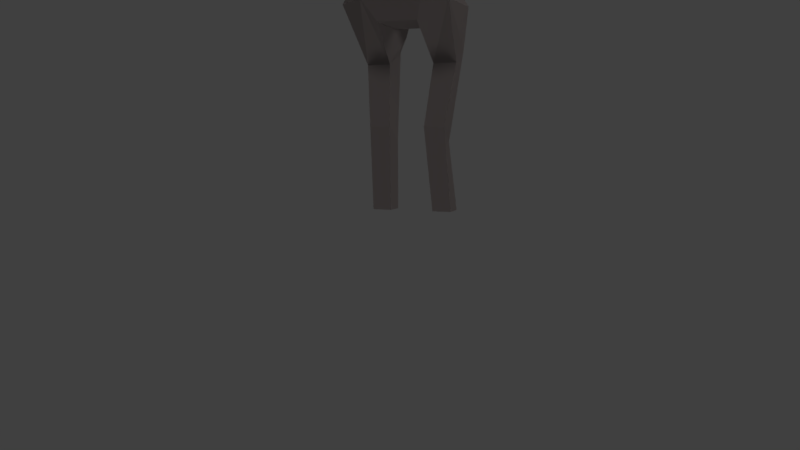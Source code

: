 # Source: SlimeHands-Prod.blend  (saved by Blender 2.79.0; exported with 4.5.12 LTS)
import bpy
from mathutils import Matrix  # noqa: F401  (used for matrix-valued properties, if any)

bpy.ops.wm.read_factory_settings(use_empty=True)
scene = bpy.context.scene
scene.name = 'Scene'

# ---- collections
col_collection_1 = bpy.data.collections.new('Collection 1'); scene.collection.children.link(col_collection_1)

# ---- materials (node trees are filled in below, after node groups)
mat_material_002 = bpy.data.materials.new('Material.002')
mat_material_002.alpha_threshold = 0.0
mat_material_002.use_transparent_shadow = False
mat_material_002.diffuse_color = (0.06681, 0.05798, 0.05641, 1.0)
mat_material_002.specular_color = (0.65, 0.65, 0.65)
mat_material_002.roughness = 0.5

# ---- material node trees

# ---- world
world_world = bpy.data.worlds.new('World'); scene.world = world_world
world_world.color = (0.05088, 0.05088, 0.05088)
world_world.use_sun_shadow = False
world_world.sun_shadow_jitter_overblur = 0.0
world_world.cycles.sampling_method = 'MANUAL'

# ---- cameras
cam_camera = bpy.data.cameras.new('Camera')
cam_camera.clip_end = 100.0
cam_camera.lens = 35.0
cam_camera.sensor_width = 32.0
cam_camera.sensor_height = 18.0
cam_camera.ortho_scale = 7.314
cam_camera.dof.focus_distance = 0.0
cam_camera.dof.aperture_fstop = 128.0

# ---- lights
light_lamp_005 = bpy.data.lights.new('Lamp.005', 'SUN')
light_lamp_005.transmission_factor = 0.0
light_lamp_005.cutoff_distance = 30.0
light_lamp_005.angle = 0.1993
light_lamp_005.energy = 1.0
light_lamp_005.shadow_buffer_clip_start = 1.001
light_lamp_005.shadow_soft_size = 0.1
light_lamp_005.shadow_cascade_max_distance = 1000.0
light_lamp_004 = bpy.data.lights.new('Lamp.004', 'SUN')
light_lamp_004.transmission_factor = 0.0
light_lamp_004.cutoff_distance = 30.0
light_lamp_004.angle = 0.1993
light_lamp_004.energy = 1.0
light_lamp_004.shadow_buffer_clip_start = 1.001
light_lamp_004.shadow_soft_size = 0.1
light_lamp_004.shadow_cascade_max_distance = 1000.0
light_lamp_003 = bpy.data.lights.new('Lamp.003', 'SUN')
light_lamp_003.transmission_factor = 0.0
light_lamp_003.cutoff_distance = 30.0
light_lamp_003.angle = 0.1993
light_lamp_003.energy = 1.0
light_lamp_003.shadow_buffer_clip_start = 1.001
light_lamp_003.shadow_soft_size = 0.1
light_lamp_003.shadow_cascade_max_distance = 1000.0
light_lamp_002 = bpy.data.lights.new('Lamp.002', 'SUN')
light_lamp_002.transmission_factor = 0.0
light_lamp_002.cutoff_distance = 30.0
light_lamp_002.angle = 0.1993
light_lamp_002.energy = 1.0
light_lamp_002.shadow_buffer_clip_start = 1.001
light_lamp_002.shadow_soft_size = 0.1
light_lamp_002.shadow_cascade_max_distance = 1000.0
light_lamp_001 = bpy.data.lights.new('Lamp.001', 'SUN')
light_lamp_001.transmission_factor = 0.0
light_lamp_001.cutoff_distance = 30.0
light_lamp_001.angle = 0.1993
light_lamp_001.energy = 1.0
light_lamp_001.shadow_buffer_clip_start = 1.001
light_lamp_001.shadow_soft_size = 0.1
light_lamp_001.shadow_cascade_max_distance = 1000.0
light_lamp = bpy.data.lights.new('Lamp', 'SUN')
light_lamp.transmission_factor = 0.0
light_lamp.cutoff_distance = 30.0
light_lamp.angle = 0.1993
light_lamp.energy = 1.0
light_lamp.shadow_buffer_clip_start = 1.001
light_lamp.shadow_soft_size = 0.1
light_lamp.shadow_cascade_max_distance = 1000.0

# ---- meshes
me_body_001 = bpy.data.meshes.new('Body.001')
me_body_001.from_pydata([(-0.8049, 4.478, -0.6455), (-0.7841, 5.094, -0.5791), (-0.8049, 4.563, -0.3177), (-0.8049, 4.724, -0.9473), (-0.8049, 4.817, -0.2939), (-0.8049, 4.952, -0.8459), (0.8049, 4.478, -0.6455), (0.7841, 5.094, -0.5791), (0.8049, 4.563, -0.3177), (0.8049, 4.724, -0.9473), (0.8049, 4.817, -0.2939), (0.8049, 4.952, -0.8459), (-0.4775, 4.035, -0.7645), (-0.2812, 5.474, -1.931), (-0.3343, 5.641, -0.8813), (-0.6333, 4.93, -1.586), (-0.6277, 5.12, -0.8512), (-0.3238, 2.945, 0.07552), (-0.5575, 4.108, -0.3467), (-0.5617, 5.014, -0.3004), (-0.5575, 3.794, 0.08821), (-0.4103, 4.014, 0.2267), (-0.7113, 4.724, -0.9473), (-0.7113, 4.552, -0.2293), (-0.1973, 2.789, -0.8159), (-0.5465, 5.287, -0.616), (-0.5575, 3.779, -0.6599), (-0.2394, 2.884, -0.4699), (-0.7207, 4.48, -0.6787), (-0.5799, 5.274, -1.271), (-0.3691, 2.346, -0.53), (-0.8585, 3.217, 0.1739), (-0.7533, 2.346, -0.53), (-0.1226, 3.141, -0.8763), (-0.2134, 3.958, 0.3251), (-0.3544, 5.202, -0.234), (-0.3632, 2.571, -0.9736), (-0.2914, 1.353, -0.3212), (-0.5946, 1.127, -0.6439), (-0.2797, 1.127, -0.6472), (-0.7192, 2.571, -0.9736), (-0.6226, 1.353, -0.3212), (-0.8755, 3.209, -0.7228), (-0.6674, 0.01591, -0.5414), (-0.3576, 0.01591, -0.5414), (-0.3536, 0.01948, -0.8396), (-0.6635, 0.01948, -0.8396), (-0.1684, 4.622, -2.184), (-0.1493, 4.499, -2.084), (-0.432, 4.929, -1.915), (-0.21, 4.833, -2.203), (-0.4899, 3.273, 0.3509), (0.4775, 4.035, -0.7645), (0.2812, 5.474, -1.931), (-0.1679, 5.026, -0.0521), (0.1226, 3.141, -0.8763), (-0.3318, 4.574, 0.1418), (0.6333, 4.93, -1.586), (0.1879, 4.826, -2.358), (0.6277, 5.12, -0.8512), (0.3238, 2.945, 0.07552), (-4.151e-08, 5.362, -0.2749), (0.5575, 4.108, -0.3467), (0.5617, 5.014, -0.3004), (0.5575, 3.794, 0.08821), (0.4103, 4.014, 0.2267), (0.7113, 4.724, -0.9473), (0.7113, 4.552, -0.2293), (0.1973, 2.789, -0.8159), (0.496, 3.28, 0.3459), (0.3343, 5.641, -0.8813), (-1.25e-07, 5.778, -0.8279), (0.5465, 5.287, -0.616), (0.5575, 3.779, -0.6599), (0.1954, 2.884, -0.4699), (0.7207, 4.48, -0.6787), (0.5799, 5.274, -1.271), (0.3691, 2.346, -0.53), (0.8606, 3.226, 0.1792), (0.7467, 2.346, -0.53), (0.1679, 5.026, -0.0521), (0.2134, 3.958, 0.3251), (0.3318, 4.574, 0.1418), (0.3544, 5.202, -0.234), (0.3632, 2.571, -0.9736), (0.2914, 1.353, -0.3212), (0.5946, 1.121, -0.6439), (0.7192, 2.571, -0.9736), (0.6226, 1.353, -0.3212), (0.8755, 3.209, -0.7228), (0.2797, 1.127, -0.6472), (0.6674, 0.01591, -0.5414), (0.3576, 0.01591, -0.5414), (0.3536, 0.01948, -0.8396), (0.6635, 0.01948, -0.8396), (0.1684, 4.622, -2.184), (0.1493, 4.499, -2.084), (0.432, 4.929, -1.915), (-2.706e-07, 5.043, -1.792), (0.21, 4.833, -2.203), (-2.916e-07, 5.565, -1.931), (-0.1879, 4.826, -2.358), (-5.774, 4.509, -0.638), (-5.774, 4.901, -0.5915), (-5.774, 4.569, -0.4086), (-5.774, 4.682, -0.8493), (-5.774, 4.747, -0.3919), (-5.774, 4.841, -0.7783), (-2.108, 4.486, -0.6127), (-3.33, 4.495, -0.5799), (-4.552, 4.499, -0.5635), (-4.552, 4.684, -0.7899), (-3.33, 4.692, -0.8214), (-2.108, 4.708, -0.8844), (-2.108, 4.792, -0.2963), (-3.33, 4.766, -0.2987), (-4.552, 4.754, -0.2999), (-4.552, 4.563, -0.3177), (-3.33, 4.563, -0.3177), (-2.108, 4.563, -0.3177), (-2.108, 4.913, -0.793), (-3.33, 4.874, -0.7402), (-4.552, 4.855, -0.7138), (-4.552, 4.919, -0.5137), (-3.33, 4.942, -0.5268), (-2.108, 4.99, -0.5529), (-1.176, 4.72, -0.9324), (-1.176, 4.563, -0.3177), (-1.176, 5.026, -0.5729), (-1.176, 4.48, -0.6377), (-1.176, 4.811, -0.2945), (-1.176, 4.943, -0.8333), (5.774, 4.509, -0.638), (5.774, 4.901, -0.5915), (5.774, 4.569, -0.4086), (5.774, 4.682, -0.8493), (5.774, 4.747, -0.3919), (5.774, 4.841, -0.7783), (2.108, 4.486, -0.6127), (3.33, 4.495, -0.5799), (4.552, 4.499, -0.5635), (4.552, 4.684, -0.7899), (3.33, 4.692, -0.8214), (2.108, 4.708, -0.8844), (2.108, 4.792, -0.2963), (3.33, 4.766, -0.2987), (4.552, 4.754, -0.2999), (4.552, 4.563, -0.3177), (3.33, 4.563, -0.3177), (2.108, 4.563, -0.3177), (2.108, 4.913, -0.793), (3.33, 4.874, -0.7402), (4.552, 4.855, -0.7138), (4.552, 4.919, -0.5137), (3.33, 4.942, -0.5268), (2.108, 4.99, -0.5529), (1.176, 4.72, -0.9324), (1.176, 4.563, -0.3177), (1.176, 5.026, -0.5729), (1.176, 4.48, -0.6377), (1.176, 4.811, -0.2945), (1.176, 4.943, -0.8333), (1.642, 4.483, -0.6252), (1.642, 4.801, -0.2954), (1.642, 4.928, -0.8132), (1.642, 4.714, -0.9084), (1.642, 4.563, -0.3177), (1.642, 5.008, -0.5629), (2.719, 4.49, -0.5963), (2.719, 4.7, -0.8529), (2.719, 4.779, -0.2975), (2.719, 4.563, -0.3177), (2.719, 4.894, -0.7666), (2.719, 4.966, -0.5399), (3.941, 4.497, -0.5717), (3.941, 4.688, -0.8057), (3.941, 4.76, -0.2993), (3.941, 4.563, -0.3177), (3.941, 4.865, -0.727), (3.941, 4.93, -0.5203), (5.163, 4.504, -0.6008), (5.163, 4.75, -0.3459), (5.163, 4.848, -0.7461), (5.163, 4.683, -0.8196), (5.163, 4.566, -0.3631), (5.163, 4.91, -0.5526), (-1.642, 4.483, -0.6252), (-1.642, 4.801, -0.2954), (-1.642, 4.928, -0.8132), (-1.642, 4.714, -0.9084), (-1.642, 4.563, -0.3177), (-1.642, 5.008, -0.5629), (-2.719, 4.49, -0.5963), (-2.719, 4.7, -0.8529), (-2.719, 4.779, -0.2975), (-2.719, 4.563, -0.3177), (-2.719, 4.894, -0.7666), (-2.719, 4.966, -0.5399), (-3.941, 4.497, -0.5717), (-3.941, 4.688, -0.8057), (-3.941, 4.76, -0.2993), (-3.941, 4.563, -0.3177), (-3.941, 4.865, -0.727), (-3.941, 4.93, -0.5203), (-5.163, 4.504, -0.6008), (-5.163, 4.75, -0.3459), (-5.163, 4.848, -0.7461), (-5.163, 4.683, -0.8196), (-5.163, 4.566, -0.3631), (-5.163, 4.91, -0.5526)], [], [(22, 3, 5, 16), (25, 14, 16), (27, 24, 33), (71, 14, 35), (52, 75, 73), (56, 21, 34), (16, 14, 29), (21, 56, 23), (29, 14, 13), (24, 30, 36), (19, 25, 1, 4), (18, 26, 20), (14, 25, 19, 35), (15, 29, 13), (31, 42, 40, 32), (27, 17, 30), (51, 69, 81, 34), (15, 48, 96, 57), (33, 55, 74, 27), (36, 39, 38, 40), (30, 32, 41, 37), (35, 19, 56), (23, 56, 19), (70, 71, 83), (50, 13, 100, 53, 99), (59, 76, 70), (61, 54, 80), (74, 68, 77), (65, 82, 81), (76, 53, 70), (68, 84, 77), (53, 57, 96, 97, 95, 58, 99), (65, 62, 67), (83, 63, 72, 70), (17, 27, 74, 60), (73, 62, 64), (57, 53, 76), (78, 79, 87, 89), (74, 77, 60), (69, 78, 64), (17, 60, 69, 51), (34, 81, 82, 56), (77, 85, 88, 79), (85, 77, 84, 90), (58, 95, 47, 101), (67, 63, 82), (82, 83, 80), (54, 35, 56), (26, 28, 12), (29, 15, 12, 22, 16), (2, 0, 28, 23), (51, 34, 21), (27, 30, 24), (21, 20, 51), (54, 61, 35), (21, 18, 20), (21, 23, 18), (28, 22, 12), (16, 5, 1, 25), (17, 51, 31, 32, 30), (0, 3, 22, 28), (15, 13, 50, 101, 47, 49, 48), (61, 71, 35), (18, 28, 26), (4, 2, 23, 19), (31, 20, 26, 42), (57, 52, 12, 15), (20, 31, 51), (33, 24, 12), (42, 26, 36, 40), (24, 36, 26, 12), (44, 45, 39, 37), (38, 41, 32, 40), (39, 36, 30, 37), (46, 45, 44, 43), (43, 41, 38, 46), (45, 46, 38, 39), (44, 37, 41, 43), (98, 48, 49), (98, 49, 47), (75, 6, 8, 67), (58, 101, 50, 99), (67, 82, 65), (73, 84, 68, 52), (72, 59, 70), (74, 55, 68), (82, 63, 83), (57, 76, 59, 66, 52), (81, 69, 65), (63, 10, 7, 72), (64, 62, 65), (83, 61, 80), (52, 66, 75), (66, 9, 6, 75), (64, 65, 69), (67, 8, 10, 63), (79, 78, 69, 60, 77), (83, 71, 61), (73, 75, 62), (11, 9, 66, 59), (7, 11, 59, 72), (73, 64, 78, 89), (80, 54, 56, 82), (55, 33, 12, 52), (84, 73, 89, 87), (68, 55, 52), (92, 85, 90, 93), (84, 87, 86, 90), (86, 87, 79, 88), (94, 91, 92, 93), (86, 88, 91, 94), (93, 90, 86, 94), (88, 85, 92, 91), (95, 98, 47), (98, 97, 96), (13, 14, 71, 100), (53, 100, 71, 70), (207, 204, 102, 105), (208, 205, 106, 104), (209, 206, 107, 103), (205, 209, 103, 106), (206, 207, 105, 107), (204, 208, 104, 102), (102, 104, 106, 103, 107, 105), (186, 190, 119, 108), (192, 195, 118, 109), (198, 201, 117, 110), (188, 189, 113, 120), (196, 193, 112, 121), (202, 199, 111, 122), (187, 191, 125, 114), (194, 197, 124, 115), (200, 203, 123, 116), (191, 188, 120, 125), (197, 196, 121, 124), (203, 202, 122, 123), (190, 187, 114, 119), (195, 194, 115, 118), (201, 200, 116, 117), (189, 186, 108, 113), (193, 192, 109, 112), (199, 198, 110, 111), (0, 2, 127, 129), (1, 5, 131, 128), (4, 1, 128, 130), (2, 4, 130, 127), (5, 3, 126, 131), (183, 135, 132, 180), (184, 134, 136, 181), (185, 133, 137, 182), (181, 136, 133, 185), (182, 137, 135, 183), (180, 132, 134, 184), (132, 135, 137, 133, 136, 134), (162, 138, 149, 166), (168, 139, 148, 171), (174, 140, 147, 177), (164, 150, 143, 165), (172, 151, 142, 169), (178, 152, 141, 175), (163, 144, 155, 167), (170, 145, 154, 173), (176, 146, 153, 179), (167, 155, 150, 164), (173, 154, 151, 172), (179, 153, 152, 178), (166, 149, 144, 163), (171, 148, 145, 170), (177, 147, 146, 176), (165, 143, 138, 162), (169, 142, 139, 168), (175, 141, 140, 174), (7, 158, 161, 11), (11, 161, 156, 9), (9, 156, 159, 6), (10, 160, 158, 7), (3, 0, 129, 126), (6, 159, 157, 8), (8, 157, 160, 10), (98, 95, 97), (48, 98, 96), (156, 165, 162, 159), (157, 166, 163, 160), (158, 167, 164, 161), (160, 163, 167, 158), (161, 164, 165, 156), (159, 162, 166, 157), (143, 169, 168, 138), (149, 171, 170, 144), (155, 173, 172, 150), (144, 170, 173, 155), (150, 172, 169, 143), (138, 168, 171, 149), (142, 175, 174, 139), (148, 177, 176, 145), (154, 179, 178, 151), (145, 176, 179, 154), (151, 178, 175, 142), (139, 174, 177, 148), (140, 180, 184, 147), (152, 182, 183, 141), (146, 181, 185, 153), (153, 185, 182, 152), (147, 184, 181, 146), (141, 183, 180, 140), (126, 129, 186, 189), (127, 130, 187, 190), (128, 131, 188, 191), (130, 128, 191, 187), (131, 126, 189, 188), (129, 127, 190, 186), (113, 108, 192, 193), (119, 114, 194, 195), (125, 120, 196, 197), (114, 125, 197, 194), (120, 113, 193, 196), (108, 119, 195, 192), (112, 109, 198, 199), (118, 115, 200, 201), (124, 121, 202, 203), (115, 124, 203, 200), (121, 112, 199, 202), (109, 118, 201, 198), (110, 117, 208, 204), (122, 111, 207, 206), (116, 123, 209, 205), (123, 122, 206, 209), (117, 116, 205, 208), (111, 110, 204, 207), (18, 23, 28), (67, 62, 75)])
_uv = me_body_001.uv_layers.new(name='UVMap')
_uv.uv.foreach_set('vector', [0.7519, 0.9388, 0.7555, 0.9303, 0.7803, 0.9415, 0.7832, 0.967, 0.6658, 0.6752, 0.6826, 0.7237, 0.6356, 0.6812, 0.5839, 0.354, 0.6196, 0.3614, 0.6074, 0.396, 0.5012, 0.4789, 0.4631, 0.4747, 0.4627, 0.3925, 0.4488, 0.5948, 0.4004, 0.6218, 0.4522, 0.5635, 0.4644, 0.3147, 0.4544, 0.2541, 0.4772, 0.246, 0.6356, 0.6812, 0.6826, 0.7237, 0.6187, 0.7257, 0.6409, 0.5156, 0.6822, 0.5646, 0.637, 0.5954, 0.6104, 0.9457, 0.5758, 0.9869, 0.5705, 0.8898, 0.6196, 0.3614, 0.6092, 0.3064, 0.6415, 0.3411, 0.8433, 0.9811, 0.8037, 0.9854, 0.8146, 0.9539, 0.864, 0.9529, 0.5976, 0.5657, 0.5478, 0.5635, 0.6089, 0.5076, 0.6826, 0.7237, 0.6658, 0.6752, 0.6676, 0.6331, 0.697, 0.6421, 0.6344, 0.9102, 0.6104, 0.9457, 0.5705, 0.8898, 0.734, 0.4392, 0.6781, 0.4068, 0.6752, 0.3483, 0.725, 0.3344, 0.8099, 0.3722, 0.7801, 0.4198, 0.7681, 0.3344, 0.4466, 0.1738, 0.5523, 0.1741, 0.5222, 0.2461, 0.4772, 0.246, 0.5679, 0.7301, 0.516, 0.8008, 0.484, 0.8008, 0.4321, 0.7301, 0.486, 0.01764, 0.5123, 0.01764, 0.5201, 0.06916, 0.4735, 0.06916, 0.6415, 0.3411, 0.6752, 0.1757, 0.7152, 0.1838, 0.6752, 0.3483, 0.7681, 0.3344, 0.725, 0.3344, 0.7488, 0.2178, 0.7872, 0.223, 0.697, 0.6421, 0.6676, 0.6331, 0.6822, 0.5646, 0.637, 0.5954, 0.6822, 0.5646, 0.6676, 0.6331, 0.5393, 0.4744, 0.5012, 0.4789, 0.539, 0.3922, 0.5274, 0.8852, 0.5367, 0.976, 0.5, 0.9879, 0.4633, 0.976, 0.4726, 0.8852, 0.3644, 0.6812, 0.3813, 0.7257, 0.3174, 0.7237, 0.5009, 0.4072, 0.4832, 0.3661, 0.5181, 0.3661, 0.4161, 0.354, 0.3804, 0.3614, 0.3908, 0.3064, 0.5451, 0.2537, 0.536, 0.3143, 0.5222, 0.2461, 0.3896, 0.9457, 0.4295, 0.8898, 0.4242, 0.9869, 0.3804, 0.3614, 0.3585, 0.3411, 0.3908, 0.3064, 0.3819, 0.8989, 0.3737, 0.8035, 0.4804, 0.8067, 0.4147, 0.8328, 0.478, 0.8299, 0.4755, 0.8649, 0.46, 0.8516, 0.3591, 0.5156, 0.4024, 0.5657, 0.363, 0.5954, 0.303, 0.6421, 0.3324, 0.6331, 0.3342, 0.6752, 0.3174, 0.7237, 0.4644, 0.128, 0.4735, 0.06916, 0.5201, 0.06916, 0.5338, 0.128, 0.4522, 0.5635, 0.4024, 0.5657, 0.3911, 0.5076, 0.3656, 0.9102, 0.4295, 0.8898, 0.3896, 0.9457, 0.266, 0.4392, 0.275, 0.3344, 0.3248, 0.3483, 0.3219, 0.4068, 0.1901, 0.3722, 0.2319, 0.3344, 0.2199, 0.4198, 0.2392, 0.4593, 0.266, 0.4392, 0.2854, 0.4897, 0.4644, 0.128, 0.5338, 0.128, 0.5523, 0.1741, 0.4466, 0.1738, 0.4772, 0.246, 0.5222, 0.2461, 0.536, 0.3143, 0.4644, 0.3147, 0.2319, 0.3344, 0.2128, 0.223, 0.2512, 0.2178, 0.275, 0.3344, 0.3709, 0.194, 0.3908, 0.3064, 0.3585, 0.3411, 0.3248, 0.1757, 0.4755, 0.8649, 0.478, 0.8299, 0.522, 0.8299, 0.5245, 0.8649, 0.363, 0.5954, 0.3324, 0.6331, 0.3178, 0.5646, 0.536, 0.3143, 0.539, 0.3922, 0.5181, 0.3661, 0.4832, 0.3661, 0.4627, 0.3925, 0.4644, 0.3147, 0.5478, 0.5635, 0.5996, 0.6218, 0.5512, 0.5948, 0.6187, 0.7257, 0.5678, 0.7249, 0.5512, 0.5948, 0.598, 0.6598, 0.6356, 0.6812, 0.8966, 0.9529, 0.9349, 0.9387, 0.9411, 0.9456, 0.894, 0.967, 0.4466, 0.1738, 0.4772, 0.246, 0.4544, 0.2541, 0.5839, 0.354, 0.6092, 0.3064, 0.6196, 0.3614, 0.6409, 0.5156, 0.6089, 0.5076, 0.5989, 0.4434, 0.4832, 0.3661, 0.5009, 0.4072, 0.4627, 0.3925, 0.6409, 0.5156, 0.5976, 0.5657, 0.6089, 0.5076, 0.6409, 0.5156, 0.637, 0.5954, 0.5976, 0.5657, 0.5996, 0.6218, 0.598, 0.6598, 0.5512, 0.5948, 0.7832, 0.967, 0.7803, 0.9415, 0.8146, 0.9539, 0.8037, 0.9854, 0.7801, 0.4198, 0.7608, 0.4593, 0.734, 0.4392, 0.725, 0.3344, 0.7681, 0.3344, 0.7196, 0.9163, 0.7555, 0.9303, 0.7519, 0.9388, 0.719, 0.9252, 0.6263, 0.8035, 0.6181, 0.8989, 0.54, 0.8516, 0.5245, 0.8649, 0.522, 0.8299, 0.5853, 0.8328, 0.5196, 0.8067, 0.5009, 0.4072, 0.5012, 0.4789, 0.4627, 0.3925, 0.5976, 0.5657, 0.5996, 0.6218, 0.5478, 0.5635, 0.864, 0.9529, 0.8966, 0.9529, 0.894, 0.967, 0.8433, 0.9811, 0.734, 0.4392, 0.7146, 0.4897, 0.6462, 0.4606, 0.6781, 0.4068, 0.4321, 0.7249, 0.4488, 0.5948, 0.5512, 0.5948, 0.5678, 0.7249, 0.7146, 0.4897, 0.734, 0.4392, 0.7608, 0.4593, 0.6074, 0.396, 0.6196, 0.3614, 0.6324, 0.4829, 0.6781, 0.4068, 0.6462, 0.4606, 0.6415, 0.3411, 0.6752, 0.3483, 0.6196, 0.3614, 0.6415, 0.3411, 0.6462, 0.4606, 0.6324, 0.4829, 0.6754, 0.03606, 0.7088, 0.03971, 0.6752, 0.1757, 0.6291, 0.194, 0.7152, 0.1838, 0.7488, 0.2178, 0.725, 0.3344, 0.6752, 0.3483, 0.6752, 0.1757, 0.6415, 0.3411, 0.6092, 0.3064, 0.6291, 0.194, 0.742, 0.04488, 0.7088, 0.03971, 0.7142, 0.007774, 0.7474, 0.01294, 0.7726, 0.05568, 0.7488, 0.2178, 0.7152, 0.1838, 0.742, 0.04488, 0.7088, 0.03971, 0.742, 0.04488, 0.7152, 0.1838, 0.6752, 0.1757, 0.8099, 0.06283, 0.7872, 0.223, 0.7488, 0.2178, 0.7726, 0.05568, 0.6904, 0.805, 0.7095, 0.7462, 0.7351, 0.8054, 0.6904, 0.805, 0.7351, 0.8054, 0.7119, 0.8594, 0.05843, 0.9461, 0.06465, 0.9392, 0.103, 0.9533, 0.1055, 0.9674, 0.4755, 0.8649, 0.5245, 0.8649, 0.5274, 0.8852, 0.4726, 0.8852, 0.363, 0.5954, 0.3178, 0.5646, 0.3591, 0.5156, 0.3538, 0.4606, 0.3585, 0.3411, 0.3804, 0.3614, 0.3676, 0.4829, 0.3342, 0.6752, 0.3644, 0.6812, 0.3174, 0.7237, 0.4161, 0.354, 0.3926, 0.396, 0.3804, 0.3614, 0.3178, 0.5646, 0.3324, 0.6331, 0.303, 0.6421, 0.4321, 0.7249, 0.3813, 0.7257, 0.3644, 0.6812, 0.402, 0.6598, 0.4488, 0.5948, 0.5222, 0.2461, 0.5523, 0.1741, 0.5451, 0.2537, 0.1562, 0.9816, 0.1356, 0.9533, 0.185, 0.9543, 0.1958, 0.9858, 0.3911, 0.5076, 0.4024, 0.5657, 0.3591, 0.5156, 0.539, 0.3922, 0.5009, 0.4072, 0.5181, 0.3661, 0.4488, 0.5948, 0.402, 0.6598, 0.4004, 0.6218, 0.2476, 0.9391, 0.244, 0.9307, 0.28, 0.9166, 0.2806, 0.9256, 0.3911, 0.5076, 0.3591, 0.5156, 0.4014, 0.4445, 0.1055, 0.9674, 0.103, 0.9533, 0.1356, 0.9533, 0.1562, 0.9816, 0.275, 0.3344, 0.266, 0.4392, 0.2392, 0.4593, 0.2199, 0.4198, 0.2319, 0.3344, 0.539, 0.3922, 0.5012, 0.4789, 0.5009, 0.4072, 0.4522, 0.5635, 0.4004, 0.6218, 0.4024, 0.5657, 0.2192, 0.9419, 0.244, 0.9307, 0.2476, 0.9391, 0.2163, 0.9674, 0.185, 0.9543, 0.2192, 0.9419, 0.2163, 0.9674, 0.1958, 0.9858, 0.3538, 0.4606, 0.2854, 0.4897, 0.266, 0.4392, 0.3219, 0.4068, 0.5181, 0.3661, 0.4832, 0.3661, 0.4644, 0.3147, 0.536, 0.3143, 0.4869, 0.4983, 0.5131, 0.4983, 0.5512, 0.5948, 0.4488, 0.5948, 0.3585, 0.3411, 0.3538, 0.4606, 0.3219, 0.4068, 0.3248, 0.3483, 0.3804, 0.3614, 0.3926, 0.396, 0.3676, 0.4829, 0.3246, 0.03606, 0.3709, 0.194, 0.3248, 0.1757, 0.2912, 0.03971, 0.3585, 0.3411, 0.3248, 0.3483, 0.2848, 0.1838, 0.3248, 0.1757, 0.2848, 0.1838, 0.3248, 0.3483, 0.275, 0.3344, 0.2512, 0.2178, 0.258, 0.04488, 0.2526, 0.01294, 0.2858, 0.007774, 0.2912, 0.03971, 0.2848, 0.1838, 0.2512, 0.2178, 0.2274, 0.05568, 0.258, 0.04488, 0.2912, 0.03971, 0.3248, 0.1757, 0.2848, 0.1838, 0.258, 0.04488, 0.2512, 0.2178, 0.2128, 0.223, 0.1901, 0.06283, 0.2274, 0.05568, 0.6689, 0.8594, 0.6904, 0.805, 0.7119, 0.8594, 0.6904, 0.805, 0.6456, 0.8054, 0.6713, 0.7462, 0.5705, 0.8898, 0.5758, 0.9869, 0.5432, 0.9939, 0.5436, 0.8913, 0.4295, 0.8898, 0.4564, 0.8913, 0.4568, 0.9939, 0.4242, 0.9869, 0.8265, 0.5284, 0.7973, 0.5252, 0.8062, 0.4681, 0.8341, 0.4707, 0.9119, 0.5396, 0.8927, 0.5381, 0.8978, 0.4809, 0.9165, 0.4823, 0.8659, 0.5345, 0.8451, 0.5312, 0.8519, 0.4735, 0.8718, 0.477, 0.8927, 0.5381, 0.8659, 0.5345, 0.8718, 0.477, 0.8978, 0.4809, 0.8451, 0.5312, 0.8265, 0.5284, 0.8341, 0.4707, 0.8519, 0.4735, 0.9373, 0.5402, 0.9119, 0.5396, 0.9165, 0.4823, 0.9411, 0.4824, 0.8062, 0.4681, 0.7938, 0.4472, 0.8054, 0.433, 0.8311, 0.4362, 0.8404, 0.454, 0.8341, 0.4707, 0.9259, 0.8711, 0.8924, 0.8735, 0.8923, 0.8272, 0.9239, 0.8279, 0.9253, 0.7705, 0.8954, 0.7692, 0.8985, 0.7112, 0.9266, 0.713, 0.93, 0.6555, 0.9029, 0.654, 0.9073, 0.5968, 0.9335, 0.5979, 0.7987, 0.8668, 0.7742, 0.8608, 0.7839, 0.817, 0.8072, 0.8212, 0.8154, 0.7631, 0.7933, 0.7596, 0.8028, 0.7021, 0.8235, 0.705, 0.8309, 0.647, 0.8108, 0.6441, 0.8188, 0.5862, 0.8383, 0.5889, 0.8659, 0.8737, 0.8275, 0.8718, 0.8335, 0.8243, 0.8679, 0.8264, 0.8725, 0.7681, 0.8402, 0.7659, 0.8469, 0.7075, 0.8771, 0.7098, 0.8824, 0.6526, 0.8534, 0.6498, 0.86, 0.592, 0.8877, 0.5954, 0.8275, 0.8718, 0.7987, 0.8668, 0.8072, 0.8212, 0.8335, 0.8243, 0.8402, 0.7659, 0.8154, 0.7631, 0.8235, 0.705, 0.8469, 0.7075, 0.8534, 0.6498, 0.8309, 0.647, 0.8383, 0.5889, 0.86, 0.592, 0.8924, 0.8735, 0.8659, 0.8737, 0.8679, 0.8264, 0.8923, 0.8272, 0.8954, 0.7692, 0.8725, 0.7681, 0.8771, 0.7098, 0.8985, 0.7112, 0.9029, 0.654, 0.8824, 0.6526, 0.8877, 0.5954, 0.9073, 0.5968, 0.7742, 0.8608, 0.7383, 0.8501, 0.7488, 0.8084, 0.7839, 0.817, 0.7933, 0.7596, 0.7599, 0.7522, 0.7711, 0.6961, 0.8028, 0.7021, 0.8108, 0.6441, 0.7797, 0.6391, 0.7884, 0.5822, 0.8188, 0.5862, 0.9349, 0.9387, 0.8966, 0.9529, 0.8924, 0.9197, 0.9278, 0.9143, 0.8146, 0.9539, 0.7803, 0.9415, 0.7902, 0.9124, 0.8215, 0.9193, 0.864, 0.9529, 0.8146, 0.9539, 0.8215, 0.9193, 0.8638, 0.9209, 0.8966, 0.9529, 0.864, 0.9529, 0.8638, 0.9209, 0.8924, 0.9197, 0.7803, 0.9415, 0.7555, 0.9303, 0.7645, 0.9046, 0.7902, 0.9124, 0.1729, 0.5289, 0.1652, 0.4712, 0.193, 0.4685, 0.202, 0.5256, 0.08746, 0.5401, 0.08282, 0.4828, 0.1015, 0.4814, 0.1066, 0.5386, 0.1334, 0.535, 0.1275, 0.4775, 0.1474, 0.4739, 0.1542, 0.5317, 0.1066, 0.5386, 0.1015, 0.4814, 0.1275, 0.4775, 0.1334, 0.535, 0.1542, 0.5317, 0.1474, 0.4739, 0.1652, 0.4712, 0.1729, 0.5289, 0.06202, 0.5406, 0.05818, 0.4829, 0.08282, 0.4828, 0.08746, 0.5401, 0.193, 0.4685, 0.1652, 0.4712, 0.1588, 0.4544, 0.1682, 0.4366, 0.1939, 0.4334, 0.2055, 0.4477, 0.07363, 0.8716, 0.07554, 0.8284, 0.1072, 0.8276, 0.1071, 0.8739, 0.0742, 0.771, 0.07285, 0.7135, 0.1009, 0.7117, 0.1041, 0.7697, 0.06936, 0.656, 0.06587, 0.5984, 0.0921, 0.5973, 0.09652, 0.6545, 0.2008, 0.8672, 0.1923, 0.8217, 0.2155, 0.8174, 0.2253, 0.8612, 0.1841, 0.7636, 0.1759, 0.7055, 0.1967, 0.7025, 0.2061, 0.76, 0.1685, 0.6474, 0.1611, 0.5894, 0.1805, 0.5866, 0.1886, 0.6445, 0.1336, 0.8741, 0.1315, 0.8269, 0.1659, 0.8248, 0.172, 0.8723, 0.1269, 0.7686, 0.1224, 0.7103, 0.1525, 0.7079, 0.1592, 0.7664, 0.117, 0.653, 0.1117, 0.5958, 0.1394, 0.5925, 0.1459, 0.6502, 0.172, 0.8723, 0.1659, 0.8248, 0.1923, 0.8217, 0.2008, 0.8672, 0.1592, 0.7664, 0.1525, 0.7079, 0.1759, 0.7055, 0.1841, 0.7636, 0.1459, 0.6502, 0.1394, 0.5925, 0.1611, 0.5894, 0.1685, 0.6474, 0.1071, 0.8739, 0.1072, 0.8276, 0.1315, 0.8269, 0.1336, 0.8741, 0.1041, 0.7697, 0.1009, 0.7117, 0.1224, 0.7103, 0.1269, 0.7686, 0.09652, 0.6545, 0.0921, 0.5973, 0.1117, 0.5958, 0.117, 0.653, 0.2253, 0.8612, 0.2155, 0.8174, 0.2506, 0.8087, 0.2612, 0.8505, 0.2061, 0.76, 0.1967, 0.7025, 0.2284, 0.6965, 0.2395, 0.7526, 0.1886, 0.6445, 0.1805, 0.5866, 0.2109, 0.5826, 0.2196, 0.6396, 0.185, 0.9543, 0.178, 0.9198, 0.2094, 0.9128, 0.2192, 0.9419, 0.2192, 0.9419, 0.2094, 0.9128, 0.2351, 0.905, 0.244, 0.9307, 0.244, 0.9307, 0.2351, 0.905, 0.2718, 0.8922, 0.28, 0.9166, 0.1356, 0.9533, 0.1357, 0.9214, 0.178, 0.9198, 0.185, 0.9543, 0.7555, 0.9303, 0.7196, 0.9163, 0.7278, 0.8919, 0.7645, 0.9046, 0.06465, 0.9392, 0.07172, 0.9148, 0.1071, 0.9202, 0.103, 0.9533, 0.103, 0.9533, 0.1071, 0.9202, 0.1357, 0.9214, 0.1356, 0.9533, 0.6904, 0.805, 0.6689, 0.8594, 0.6456, 0.8054, 0.7095, 0.7462, 0.6904, 0.805, 0.6713, 0.7462, 0.2351, 0.905, 0.2253, 0.8612, 0.2612, 0.8505, 0.2718, 0.8922, 0.1071, 0.9202, 0.1071, 0.8739, 0.1336, 0.8741, 0.1357, 0.9214, 0.178, 0.9198, 0.172, 0.8723, 0.2008, 0.8672, 0.2094, 0.9128, 0.1357, 0.9214, 0.1336, 0.8741, 0.172, 0.8723, 0.178, 0.9198, 0.2094, 0.9128, 0.2008, 0.8672, 0.2253, 0.8612, 0.2351, 0.905, 0.07172, 0.9148, 0.07363, 0.8716, 0.1071, 0.8739, 0.1071, 0.9202, 0.2155, 0.8174, 0.2061, 0.76, 0.2395, 0.7526, 0.2506, 0.8087, 0.1072, 0.8276, 0.1041, 0.7697, 0.1269, 0.7686, 0.1315, 0.8269, 0.1659, 0.8248, 0.1592, 0.7664, 0.1841, 0.7636, 0.1923, 0.8217, 0.1315, 0.8269, 0.1269, 0.7686, 0.1592, 0.7664, 0.1659, 0.8248, 0.1923, 0.8217, 0.1841, 0.7636, 0.2061, 0.76, 0.2155, 0.8174, 0.07554, 0.8284, 0.0742, 0.771, 0.1041, 0.7697, 0.1072, 0.8276, 0.1967, 0.7025, 0.1886, 0.6445, 0.2196, 0.6396, 0.2284, 0.6965, 0.1009, 0.7117, 0.09652, 0.6545, 0.117, 0.653, 0.1224, 0.7103, 0.1525, 0.7079, 0.1459, 0.6502, 0.1685, 0.6474, 0.1759, 0.7055, 0.1224, 0.7103, 0.117, 0.653, 0.1459, 0.6502, 0.1525, 0.7079, 0.1759, 0.7055, 0.1685, 0.6474, 0.1886, 0.6445, 0.1967, 0.7025, 0.07285, 0.7135, 0.06936, 0.656, 0.09652, 0.6545, 0.1009, 0.7117, 0.06587, 0.5984, 0.06202, 0.5406, 0.08746, 0.5401, 0.0921, 0.5973, 0.1611, 0.5894, 0.1542, 0.5317, 0.1729, 0.5289, 0.1805, 0.5866, 0.1117, 0.5958, 0.1066, 0.5386, 0.1334, 0.535, 0.1394, 0.5925, 0.1394, 0.5925, 0.1334, 0.535, 0.1542, 0.5317, 0.1611, 0.5894, 0.0921, 0.5973, 0.08746, 0.5401, 0.1066, 0.5386, 0.1117, 0.5958, 0.1805, 0.5866, 0.1729, 0.5289, 0.202, 0.5256, 0.2109, 0.5826, 0.7645, 0.9046, 0.7278, 0.8919, 0.7383, 0.8501, 0.7742, 0.8608, 0.8924, 0.9197, 0.8638, 0.9209, 0.8659, 0.8737, 0.8924, 0.8735, 0.8215, 0.9193, 0.7902, 0.9124, 0.7987, 0.8668, 0.8275, 0.8718, 0.8638, 0.9209, 0.8215, 0.9193, 0.8275, 0.8718, 0.8659, 0.8737, 0.7902, 0.9124, 0.7645, 0.9046, 0.7742, 0.8608, 0.7987, 0.8668, 0.9278, 0.9143, 0.8924, 0.9197, 0.8924, 0.8735, 0.9259, 0.8711, 0.7839, 0.817, 0.7488, 0.8084, 0.7599, 0.7522, 0.7933, 0.7596, 0.8923, 0.8272, 0.8679, 0.8264, 0.8725, 0.7681, 0.8954, 0.7692, 0.8335, 0.8243, 0.8072, 0.8212, 0.8154, 0.7631, 0.8402, 0.7659, 0.8679, 0.8264, 0.8335, 0.8243, 0.8402, 0.7659, 0.8725, 0.7681, 0.8072, 0.8212, 0.7839, 0.817, 0.7933, 0.7596, 0.8154, 0.7631, 0.9239, 0.8279, 0.8923, 0.8272, 0.8954, 0.7692, 0.9253, 0.7705, 0.8028, 0.7021, 0.7711, 0.6961, 0.7797, 0.6391, 0.8108, 0.6441, 0.8985, 0.7112, 0.8771, 0.7098, 0.8824, 0.6526, 0.9029, 0.654, 0.8469, 0.7075, 0.8235, 0.705, 0.8309, 0.647, 0.8534, 0.6498, 0.8771, 0.7098, 0.8469, 0.7075, 0.8534, 0.6498, 0.8824, 0.6526, 0.8235, 0.705, 0.8028, 0.7021, 0.8108, 0.6441, 0.8309, 0.647, 0.9266, 0.713, 0.8985, 0.7112, 0.9029, 0.654, 0.93, 0.6555, 0.9335, 0.5979, 0.9073, 0.5968, 0.9119, 0.5396, 0.9373, 0.5402, 0.8383, 0.5889, 0.8188, 0.5862, 0.8265, 0.5284, 0.8451, 0.5312, 0.8877, 0.5954, 0.86, 0.592, 0.8659, 0.5345, 0.8927, 0.5381, 0.86, 0.592, 0.8383, 0.5889, 0.8451, 0.5312, 0.8659, 0.5345, 0.9073, 0.5968, 0.8877, 0.5954, 0.8927, 0.5381, 0.9119, 0.5396, 0.8188, 0.5862, 0.7884, 0.5822, 0.7973, 0.5252, 0.8265, 0.5284, 0.5976, 0.5657, 0.637, 0.5954, 0.5996, 0.6218, 0.363, 0.5954, 0.4024, 0.5657, 0.4004, 0.6218])
me_body_001.materials.append(mat_material_002)
me_body_001.use_remesh_preserve_volume = False
me_body_001.use_remesh_preserve_attributes = False
me_body_001.use_mirror_vertex_groups = False
me_body_001.update()
arm_armature_001 = bpy.data.armatures.new('Armature.001')  # bones are not reproduced

# ---- objects
ob_lamp_005 = bpy.data.objects.new('Lamp.005', light_lamp_005)
ob_lamp_004 = bpy.data.objects.new('Lamp.004', light_lamp_004)
ob_lamp_003 = bpy.data.objects.new('Lamp.003', light_lamp_003)
ob_lamp_002 = bpy.data.objects.new('Lamp.002', light_lamp_002)
ob_lamp_001 = bpy.data.objects.new('Lamp.001', light_lamp_001)
ob_armature = bpy.data.objects.new('Armature', arm_armature_001)
ob_body = bpy.data.objects.new('Body', me_body_001)
ob_lamp = bpy.data.objects.new('Lamp', light_lamp)
ob_camera = bpy.data.objects.new('Camera', cam_camera)

# ---- transforms, parenting, visibility, modifiers, constraints
ob_lamp_005.location = (-3.897, 3.835, 0.2049)
ob_lamp_005.rotation_euler = (1.536, 0.9091, 3.958)
ob_lamp_005.lock_rotations_4d = False
ob_lamp_005.empty_display_type = 'ARROWS'
ob_lamp_005.color = (0.0, 0.0, 0.0, 0.0)
ob_lamp_005.lineart.crease_threshold = 0.0
ob_lamp_004.location = (-0.1965, -1.354, -2.476)
ob_lamp_004.rotation_euler = (3.124, 0.05195, 7.192)
ob_lamp_004.lock_rotations_4d = False
ob_lamp_004.empty_display_type = 'ARROWS'
ob_lamp_004.color = (0.0, 0.0, 0.0, 0.0)
ob_lamp_004.lineart.crease_threshold = 0.0
ob_lamp_003.location = (4.076, 3.678, 0.2049)
ob_lamp_003.rotation_euler = (1.536, 0.9091, 2.267)
ob_lamp_003.lock_rotations_4d = False
ob_lamp_003.empty_display_type = 'ARROWS'
ob_lamp_003.color = (0.0, 0.0, 0.0, 0.0)
ob_lamp_003.lineart.crease_threshold = 0.0
ob_lamp_002.location = (0.03582, 3.696, 6.572)
ob_lamp_002.rotation_euler = (0.6872, 1.409e-16, -9.435)
ob_lamp_002.lock_rotations_4d = False
ob_lamp_002.empty_display_type = 'ARROWS'
ob_lamp_002.color = (0.0, 0.0, 0.0, 0.0)
ob_lamp_002.lineart.crease_threshold = 0.0
ob_lamp_001.location = (0.03582, -3.678, 6.572)
ob_lamp_001.rotation_euler = (0.6872, 1.409e-16, 5.04e-17)
ob_lamp_001.lock_rotations_4d = False
ob_lamp_001.empty_display_type = 'ARROWS'
ob_lamp_001.color = (0.0, 0.0, 0.0, 0.0)
ob_lamp_001.lineart.crease_threshold = 0.0
ob_armature.location = (0.0, 0.0, 0.0)
ob_armature.rotation_euler = (1.571, 0.0, 0.0)
ob_armature.show_in_front = True
ob_armature.lineart.crease_threshold = 0.0
ob_body.parent = ob_armature
ob_body.location = (0.0, 0.0, 0.0)
ob_body.lock_rotations_4d = False
ob_body.empty_display_type = 'ARROWS'
ob_body.lineart.crease_threshold = 0.0
_vg = ob_body.vertex_groups.new(name='Belt')
for _i, _w in zip([0, 2, 3, 6, 8, 9, 12, 17, 18, 20, 21, 22, 23, 24, 26, 27, 28, 31, 33, 34, 42, 51, 52, 54, 55, 56, 57, 60, 62, 64, 65, 66, 67, 68, 69, 73, 74, 75, 78, 80, 81, 82, 89], [0.05341, 0.0207, 0.02487, 0.05578, 0.02216, 0.06431, 0.7536, 0.04069, 0.6389, 0.6875, 0.7555, 0.06405, 0.07952, 0.1285, 0.7092, 0.01264, 0.1182, 0.09201, 0.4575, 0.7551, 0.1122, 0.1143, 0.7426, 0.02802, 0.4953, 0.1377, 0.03732, 0.02192, 0.6405, 0.6876, 0.7603, 0.1156, 0.08062, 0.1399, 0.1372, 0.7061, 0.03535, 0.1227, 0.0831, 0.02454, 0.7711, 0.1392, 0.1123]): _vg.add([_i], _w, 'REPLACE')
_vg = ob_body.vertex_groups.new(name='Cheast')
for _i, _w in zip([2, 8, 19, 20, 21, 23, 25, 34, 35, 54, 56, 61, 63, 64, 65, 67, 72, 80, 81, 82, 83], [0.002832, 0.003067, 0.08429, 0.0165, 0.09793, 0.0735, 0.01747, 0.07955, 0.1487, 0.5245, 0.6475, 0.1286, 0.08695, 0.01558, 0.09634, 0.0737, 0.03126, 0.5492, 0.07478, 0.6491, 0.1604]): _vg.add([_i], _w, 'REPLACE')
_vg = ob_body.vertex_groups.new(name='Back')
for _i, _w in zip([1, 3, 4, 5, 7, 9, 10, 11, 13, 14, 15, 16, 19, 22, 25, 29, 35, 53, 54, 56, 57, 59, 61, 63, 66, 70, 71, 72, 76, 80, 82, 83, 97, 100, 158, 161], [0.1281, 0.01852, 0.02466, 0.1113, 0.1534, 0.09257, 0.02465, 0.1547, 0.02454, 0.8142, 0.01192, 0.4221, 0.2214, 0.03653, 0.5087, 0.2092, 0.5317, 0.06638, 0.2631, 0.0163, 0.1172, 0.5257, 0.6981, 0.2095, 0.1497, 0.8527, 0.8891, 0.6246, 0.5947, 0.255, 0.01154, 0.5509, 0.003418, 0.06506, 0.001124, 0.01509]): _vg.add([_i], _w, 'REPLACE')
_vg = ob_body.vertex_groups.new(name='Head')
for _i, _w in zip([1, 3, 5, 9, 13, 14, 15, 16, 22, 25, 29, 47, 48, 49, 50, 52, 53, 57, 59, 66, 70, 71, 72, 76, 95, 97, 98, 99, 100], [0.001289, 0.05767, 0.05276, 0.004539, 0.832, 0.1057, 0.6934, 0.1513, 0.1028, 0.06258, 0.6302, 0.02193, 0.03028, 0.2809, 0.04632, 0.01318, 0.8006, 0.6161, 0.05537, 0.0485, 0.05576, 0.05582, 0.001015, 0.2132, 0.01937, 0.2622, 0.9972, 0.04042, 0.8409]): _vg.add([_i], _w, 'REPLACE')
_vg = ob_body.vertex_groups.new(name='Jaw_down')
for _i, _w in zip([13, 15, 29, 48, 49, 50, 53, 57, 76, 96, 97, 99, 100], [0.06397, 0.1317, 0.02125, 0.9472, 0.5561, 0.05337, 0.0646, 0.1414, 0.0275, 0.9733, 0.5604, 0.05281, 0.04023]): _vg.add([_i], _w, 'REPLACE')
_vg = ob_body.vertex_groups.new(name='Jaw_Up')
for _i, _w in zip([13, 15, 47, 49, 50, 53, 57, 58, 95, 97, 99, 100, 101], [0.05145, 0.002713, 0.9428, 0.1313, 0.8941, 0.05149, 0.005959, 0.9526, 0.944, 0.1314, 0.896, 0.02214, 0.9504]): _vg.add([_i], _w, 'REPLACE')
_vg = ob_body.vertex_groups.new(name='Arm1.R')
for _i, _w in zip([6, 7, 8, 9, 10, 11, 52, 54, 57, 59, 61, 62, 63, 64, 65, 66, 67, 70, 72, 73, 75, 76, 80, 82, 83, 138, 143, 144, 149, 150, 155, 156, 157, 158, 159, 160, 161, 162, 163, 164, 165, 166, 167], [0.9204, 0.8065, 0.9198, 0.7979, 0.923, 0.7837, 0.1683, 0.03127, 0.03953, 0.3798, 0.07078, 0.2486, 0.6693, 0.03602, 0.02786, 0.6598, 0.8156, 0.06852, 0.2899, 0.07009, 0.8375, 0.1713, 0.1054, 0.1414, 0.2412, 0.0618, 0.09607, 0.06886, 0.06987, 0.09157, 0.07711, 0.9379, 0.9795, 0.9549, 0.9793, 0.9781, 0.9375, 0.9268, 0.92, 0.8876, 0.8841, 0.9195, 0.9048]): _vg.add([_i], _w, 'REPLACE')
_vg = ob_body.vertex_groups.new(name='Arm2.L')
for _i, _w in zip([108, 109, 112, 113, 114, 115, 118, 119, 120, 121, 124, 125, 186, 187, 188, 189, 190, 191, 192, 193, 194, 195, 196, 197], [0.9359, 0.02686, 0.05146, 0.8993, 0.9284, 0.04117, 0.04571, 0.9273, 0.9042, 0.04387, 0.03189, 0.9197, 0.07168, 0.07835, 0.1064, 0.1098, 0.07911, 0.09143, 0.957, 0.9385, 0.95, 0.9476, 0.9424, 0.9505]): _vg.add([_i], _w, 'REPLACE')
_vg = ob_body.vertex_groups.new(name='Arm3.L')
for _i, _w in zip([109, 110, 111, 112, 115, 116, 117, 118, 121, 122, 123, 124, 192, 193, 194, 195, 196, 197, 198, 199, 200, 201, 202, 203], [0.96, 0.01841, 0.03233, 0.9461, 0.9522, 0.03917, 0.04394, 0.9497, 0.951, 0.02617, 0.02241, 0.9573, 0.0302, 0.05538, 0.04285, 0.04739, 0.05206, 0.04085, 0.9626, 0.9538, 0.9535, 0.9507, 0.9577, 0.9611]): _vg.add([_i], _w, 'REPLACE')
_vg = ob_body.vertex_groups.new(name='Arm4.L')
for _i, _w in zip([102, 103, 104, 105, 106, 107, 110, 111, 116, 117, 122, 123, 198, 199, 200, 201, 202, 203, 204, 205, 206, 207, 208, 209], [0.9999, 0.9999, 0.9999, 0.9998, 0.9999, 0.9998, 0.9657, 0.9587, 0.9553, 0.9529, 0.9618, 0.9637, 0.02165, 0.03756, 0.0387, 0.0439, 0.03036, 0.02427, 0.9987, 0.9984, 0.9983, 0.9981, 0.9982, 0.9987]): _vg.add([_i], _w, 'REPLACE')
_vg = ob_body.vertex_groups.new(name='Arm1.R')
for _i, _w in zip([6, 7, 8, 9, 10, 11, 35, 52, 54, 57, 59, 61, 62, 63, 64, 65, 66, 67, 70, 71, 72, 73, 75, 76, 80, 82, 83, 143, 156, 157, 158, 159, 160, 161, 162, 163, 164, 165, 166, 167, 169], [0.9249, 0.8399, 0.8675, 0.8878, 0.8918, 0.8852, 0.007184, 0.1882, 0.02221, 0.1186, 0.6534, 0.07281, 0.1994, 0.6351, 0.0162, 0.04121, 0.8005, 0.7166, 0.09446, 0.007389, 0.3856, 0.05777, 0.8437, 0.1555, 0.1277, 0.0323, 0.2408, 1.604e-05, 0.9395, 0.943, 0.9434, 0.9598, 0.945, 0.9408, 0.4799, 0.4725, 0.4704, 0.4697, 0.4715, 0.4717, 8.021e-06]): _vg.add([_i], _w, 'REPLACE')
_vg = ob_body.vertex_groups.new(name='Arm2')
for _i, _w in zip([138, 143, 144, 149, 150, 155, 156, 157, 158, 159, 160, 161, 162, 163, 164, 165, 166, 167, 168, 169, 170, 171, 172, 173], [0.9686, 0.9581, 0.9563, 0.9558, 0.9599, 0.9617, 0.03764, 0.03136, 0.02643, 0.01293, 0.02998, 0.03443, 0.4908, 0.4931, 0.4972, 0.4979, 0.4936, 0.4941, 0.4843, 0.479, 0.4781, 0.4779, 0.48, 0.4809]): _vg.add([_i], _w, 'REPLACE')
_vg = ob_body.vertex_groups.new(name='Arm3.R')
for _i, _w in zip([139, 140, 141, 142, 145, 146, 147, 148, 151, 152, 153, 154, 168, 169, 170, 171, 172, 173, 174, 175, 176, 177, 178, 179], [0.96, 0.01838, 0.03243, 0.946, 0.9522, 0.03907, 0.04383, 0.9498, 0.9509, 0.02627, 0.02243, 0.9573, 0.0302, 0.05538, 0.04285, 0.04739, 0.05206, 0.04085, 0.9626, 0.9538, 0.9536, 0.9508, 0.9577, 0.9611]): _vg.add([_i], _w, 'REPLACE')
_vg = ob_body.vertex_groups.new(name='Arm4.R')
for _i, _w in zip([132, 133, 134, 135, 136, 137, 140, 141, 146, 147, 152, 153, 174, 175, 176, 177, 178, 179, 180, 181, 182, 183, 184, 185], [0.9999, 0.9999, 0.9999, 0.9998, 0.9999, 0.9998, 0.9657, 0.9587, 0.9554, 0.953, 0.9618, 0.9637, 0.02163, 0.03766, 0.0386, 0.0438, 0.03045, 0.02429, 0.9987, 0.9984, 0.9983, 0.9981, 0.9983, 0.9987]): _vg.add([_i], _w, 'REPLACE')
_vg = ob_body.vertex_groups.new(name='leg1.L')
for _i, _w in zip([12, 17, 18, 20, 21, 24, 26, 27, 30, 31, 32, 33, 34, 36, 40, 42, 51, 55, 60, 68, 69, 74, 81], [0.02862, 0.73, 0.06812, 0.215, 0.08236, 0.6456, 0.1855, 0.7921, 0.03969, 0.8284, 0.05628, 0.2921, 0.1022, 0.496, 0.4676, 0.7789, 0.8467, 0.1122, 0.08739, 0.03474, 0.0475, 0.1121, 0.01338]): _vg.add([_i], _w, 'REPLACE')
_vg = ob_body.vertex_groups.new(name='Leg2.L')
for _i, _w in zip([17, 24, 27, 30, 31, 32, 33, 36, 37, 38, 39, 40, 41, 42, 55], [0.1229, 0.1767, 0.08327, 0.9454, 0.05254, 0.935, 0.07096, 0.499, 0.8812, 0.0941, 0.1493, 0.5302, 0.9509, 0.09201, 0.002097]): _vg.add([_i], _w, 'REPLACE')
_vg = ob_body.vertex_groups.new(name='Leg3.L')
for _i, _w in zip([37, 38, 39, 41, 43, 44, 45, 46], [0.1179, 0.9062, 0.8526, 0.04717, 1.006, 1.002, 0.9978, 0.9995]): _vg.add([_i], _w, 'REPLACE')
_vg = ob_body.vertex_groups.new(name='leg1.R')
for _i, _w in zip([17, 24, 27, 33, 34, 51, 52, 55, 60, 62, 64, 65, 68, 69, 73, 74, 77, 78, 79, 81, 84, 87, 89], [0.08818, 0.02968, 0.08048, 0.1128, 0.01189, 0.05554, 0.02117, 0.2622, 0.7927, 0.06651, 0.212, 0.0782, 0.6328, 0.7791, 0.1823, 0.7351, 0.04913, 0.8603, 0.05702, 0.08905, 0.4942, 0.4665, 0.778]): _vg.add([_i], _w, 'REPLACE')
_vg = ob_body.vertex_groups.new(name='Leg2.R')
for _i, _w in zip([33, 55, 60, 68, 74, 77, 78, 79, 84, 85, 86, 87, 88, 89, 90], [0.003506, 0.06552, 0.06662, 0.1762, 0.09413, 0.9421, 0.007229, 0.9345, 0.4978, 0.9085, 0.09513, 0.5309, 0.9489, 0.09149, 0.1617]): _vg.add([_i], _w, 'REPLACE')
_vg = ob_body.vertex_groups.new(name='Leg3.R')
for _i, _w in zip([85, 86, 88, 90, 91, 92, 93, 94], [0.09295, 0.9051, 0.05057, 0.8379, 1.007, 1.002, 0.9976, 0.9995]): _vg.add([_i], _w, 'REPLACE')
_vg = ob_body.vertex_groups.new(name='Arm1.L')
for _i, _w in zip([0, 1, 2, 3, 4, 5, 12, 14, 15, 16, 18, 19, 20, 21, 22, 23, 25, 26, 28, 29, 35, 54, 56, 61, 80, 83, 108, 113, 114, 119, 120, 125, 126, 127, 128, 129, 130, 131, 186, 187, 188, 189, 190, 191], [0.925, 0.8185, 0.9205, 0.8503, 0.922, 0.8047, 0.1462, 0.05027, 0.0905, 0.3894, 0.2492, 0.6552, 0.03433, 0.02674, 0.7594, 0.8161, 0.3743, 0.06079, 0.8462, 0.09961, 0.2675, 0.1205, 0.1416, 0.07746, 0.03616, 0.006253, 0.06181, 0.09618, 0.06886, 0.06987, 0.09164, 0.07714, 0.9484, 0.9797, 0.9573, 0.9806, 0.9782, 0.9433, 0.927, 0.92, 0.8884, 0.8852, 0.9195, 0.9051]): _vg.add([_i], _w, 'REPLACE')
_vg = ob_body.vertex_groups.new(name='Arm2.R')
for _i, _w in zip([138, 139, 142, 143, 144, 145, 148, 149, 150, 151, 154, 155, 162, 163, 164, 165, 166, 167, 168, 169, 170, 171, 172, 173], [0.9359, 0.02685, 0.05152, 0.8993, 0.9284, 0.04107, 0.04561, 0.9273, 0.9042, 0.04399, 0.03192, 0.9197, 0.07168, 0.07835, 0.1064, 0.1098, 0.07911, 0.09143, 0.957, 0.9385, 0.95, 0.9476, 0.9424, 0.9505]): _vg.add([_i], _w, 'REPLACE')
_m = ob_body.modifiers.new('Armature', 'ARMATURE')
_m.object = ob_armature
ob_lamp.location = (4.076, -3.696, 0.2049)
ob_lamp.rotation_euler = (1.536, 0.9091, 0.7773)
ob_lamp.lock_rotations_4d = False
ob_lamp.empty_display_type = 'ARROWS'
ob_lamp.color = (0.0, 0.0, 0.0, 0.0)
ob_lamp.lineart.crease_threshold = 0.0
ob_camera.location = (5.121, -12.53, 1.287)
ob_camera.rotation_euler = (1.464, 6.329e-07, 0.3866)
ob_camera.lock_rotations_4d = False
ob_camera.empty_display_type = 'ARROWS'
ob_camera.color = (0.0, 0.0, 0.0, 0.0)
ob_camera.display_type = 'WIRE'
ob_camera.lineart.crease_threshold = 0.0

# ---- collection membership
col_collection_1.objects.link(ob_lamp_005)
col_collection_1.objects.link(ob_lamp_004)
col_collection_1.objects.link(ob_lamp_003)
col_collection_1.objects.link(ob_lamp_002)
col_collection_1.objects.link(ob_lamp_001)
col_collection_1.objects.link(ob_armature)
col_collection_1.objects.link(ob_body)
col_collection_1.objects.link(ob_lamp)
col_collection_1.objects.link(ob_camera)

# ---- scene / render settings (as saved in the file)
scene.camera = ob_camera
scene.frame_start = 0; scene.frame_end = 40; scene.frame_set(2)
scene.render.engine = 'BLENDER_EEVEE_NEXT'
scene.render.dither_intensity = 0.0
scene.cycles.use_denoising = False
scene.cycles.samples = 128
scene.cycles.sampling_pattern = 'TABULATED_SOBOL'
scene.cycles.use_adaptive_sampling = False
scene.cycles.use_light_tree = False
scene.cycles.blur_glossy = 0.0
scene.cycles.sample_clamp_indirect = 0.0
scene.view_settings.view_transform = 'Standard'
bpy.context.view_layer.update()
